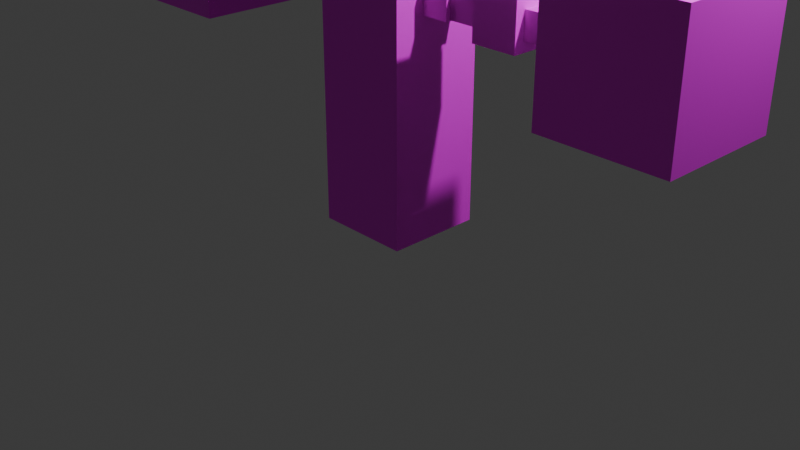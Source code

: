 # Source: player.blend  (saved by Blender 4.4.32; exported with 4.5.12 LTS)
import bpy
from mathutils import Matrix  # noqa: F401  (used for matrix-valued properties, if any)

bpy.ops.wm.read_factory_settings(use_empty=True)
scene = bpy.context.scene
scene.name = 'Scene'

# ---- collections
col_collection = bpy.data.collections.new('Collection'); scene.collection.children.link(col_collection)

# ---- images (referenced by path relative to the original .blend; pixels are not part of the script)
import os
ASSET_DIR = os.environ.get("B2B_ASSET_DIR", "")  # directory of the original .blend (textures are referenced by path, not embedded)
HERE = os.path.dirname(os.path.abspath(__file__))  # packed textures are extracted next to this script under _unpacked/

def load_image(name, relpath, width, height, colorspace="sRGB"):
    """Load a texture the original file referenced (path relative to the .blend, or extracted next to this script)."""
    p = next((c for c in (os.path.join(HERE, relpath), os.path.join(ASSET_DIR, relpath)) if relpath and os.path.exists(c)), "")
    if p:
        img = bpy.data.images.load(p, check_existing=True)
        img.name = name
    else:  # same state as the original file: an image datablock whose file is absent (Cycles renders it pink)
        img = bpy.data.images.new(name, width, height)
        img.source = "FILE"
        img.filepath = "//" + (relpath or name)
    img.colorspace_settings.name = colorspace
    return img
img_untitled_001 = load_image('Untitled.001', 'Player.png', 1024, 1024, 'sRGB')
img_player = load_image('Player', 'player.png', 1024, 1024, 'sRGB')
img_untitled = load_image('Untitled', '', 1024, 1024, 'sRGB')

# ---- materials (node trees are filled in below, after node groups)
mat_material_002 = bpy.data.materials.new('Material.002')
mat_material = bpy.data.materials.new('Material')
mat_material.alpha_threshold = 0.0
mat_material.roughness = 0.5
mat_material.line_color = (0.0, 0.0, 0.0, 1.0)
mat_material_001 = bpy.data.materials.new('Material.001')

# ---- material node trees
mat_material_002.use_nodes = True; mat_material_002.node_tree.nodes.clear()
_N = mat_material_002.node_tree.nodes; _L = mat_material_002.node_tree.links
n0 = _N.new('ShaderNodeBsdfPrincipled'); n0.name = 'Principled BSDF'; n0.location = (10, 300)
n1 = _N.new('ShaderNodeOutputMaterial'); n1.name = 'Material Output'; n1.location = (300, 300)
n2 = _N.new('ShaderNodeTexImage'); n2.name = 'Image Texture'; n2.location = (-324, 254)
n2.image = img_untitled_001
_L.new(n0.outputs[0], n1.inputs[0])
_L.new(n2.outputs[0], n0.inputs[0])
n1.is_active_output = True
mat_material.use_nodes = True; mat_material.node_tree.nodes.clear()
_N = mat_material.node_tree.nodes; _L = mat_material.node_tree.links
n0 = _N.new('ShaderNodeOutputMaterial'); n0.name = 'Material Output'; n0.location = (300, 300)
n1 = _N.new('ShaderNodeBsdfPrincipled'); n1.name = 'Principled BSDF'; n1.location = (36, 340)
n1.inputs[3].default_value = 1.45
n2 = _N.new('ShaderNodeTexImage'); n2.name = 'Image Texture'; n2.location = (-308, 283)
n2.image = img_player
_L.new(n1.outputs[0], n0.inputs[0])
_L.new(n2.outputs[0], n1.inputs[0])
n0.is_active_output = True
mat_material_001.use_nodes = True; mat_material_001.node_tree.nodes.clear()
_N = mat_material_001.node_tree.nodes; _L = mat_material_001.node_tree.links
n0 = _N.new('ShaderNodeBsdfPrincipled'); n0.name = 'Principled BSDF'; n0.location = (10, 300)
n1 = _N.new('ShaderNodeOutputMaterial'); n1.name = 'Material Output'; n1.location = (300, 300)
n2 = _N.new('ShaderNodeTexImage'); n2.name = 'Image Texture'; n2.location = (-326, 283)
n2.image = img_untitled
_L.new(n0.outputs[0], n1.inputs[0])
_L.new(n2.outputs[0], n0.inputs[0])
n1.is_active_output = True

# ---- world
world_world = bpy.data.worlds.new('World'); scene.world = world_world
world_world.use_nodes = True; world_world.node_tree.nodes.clear()
_N = world_world.node_tree.nodes; _L = world_world.node_tree.links
n0 = _N.new('ShaderNodeOutputWorld'); n0.name = 'World Output'; n0.location = (300, 300)
n1 = _N.new('ShaderNodeBackground'); n1.name = 'Background'; n1.location = (10, 300)
n1.inputs[0].default_value = (0.05088, 0.05088, 0.05088, 1.0)
_L.new(n1.outputs[0], n0.inputs[0])
n0.is_active_output = True
world_world.color = (0.05088, 0.05088, 0.05088)
world_world.sun_shadow_jitter_overblur = 0.0

# ---- cameras
cam_camera = bpy.data.cameras.new('Camera')
cam_camera.clip_end = 100.0
cam_camera.ortho_scale = 7.314

# ---- lights
light_light = bpy.data.lights.new('Light', 'POINT')
light_light.energy = 1000.0
light_light.shadow_soft_size = 0.1

# ---- meshes
me_cube_024 = bpy.data.meshes.new('Cube.024')
me_cube_024.from_pydata([(-2.417, -0.2094, 3.506), (-2.417, 0.2094, 3.506), (-2.417, -0.2094, 3.925), (-3.649, -0.2094, 3.506), (-3.649, 0.2094, 3.506), (-3.649, -0.2094, 3.925), (-3.649, 0.2094, 3.925), (-2.417, 0.2094, 3.925), (-3.408, -1.0, 2.716), (-3.408, 1.0, 2.716), (-3.408, -1.0, 4.716), (-5.408, -1.0, 2.716), (-5.408, 1.0, 2.716), (-5.408, -1.0, 4.716), (-5.408, 1.0, 4.716), (-3.408, 1.0, 4.716), (0.7851, 0.7851, 4.727), (0.7851, 0.7851, 3.718e-07), (0.7851, -0.7851, 4.727), (-0.7851, 0.7851, 4.727), (-0.7851, 0.7851, 3.718e-07), (-0.7851, -0.7851, 4.727), (-0.7851, -0.7851, 3.718e-07), (0.7851, -0.7851, 3.718e-07), (1.236, 0.2897, 4.075), (1.236, -0.2897, 4.075), (1.236, 0.2897, 3.495), (0.6566, 0.2897, 4.075), (0.6566, -0.2897, 4.075), (0.6566, 0.2897, 3.495), (0.6566, -0.2897, 3.495), (1.236, -0.2897, 3.495), (0.7984, -0.2094, 3.506), (0.7984, 0.2094, 3.506), (0.7984, -0.2094, 3.925), (2.024, -0.2094, 3.506), (2.024, 0.2094, 3.506), (2.024, -0.2094, 3.925), (2.024, 0.2094, 3.925), (0.7984, 0.2094, 3.925), (-0.3809, -0.3809, 4.212), (-0.3809, 0.3809, 4.212), (-0.3809, -0.3809, 4.974), (0.3809, -0.3809, 4.212), (0.3809, 0.3809, 4.212), (0.3809, -0.3809, 4.974), (0.3809, 0.3809, 4.974), (-0.3809, 0.3809, 4.974), (-1.56, -1.56, 4.903), (-1.56, 1.56, 4.903), (-1.56, -1.56, 8.022), (1.56, -1.56, 4.903), (1.56, 1.56, 4.903), (1.56, -1.56, 8.022), (1.56, 1.56, 8.022), (-1.56, 1.56, 8.022), (1.797, -0.3723, 3.344), (1.797, 0.3723, 3.344), (1.797, -0.3723, 4.088), (2.542, -0.3723, 3.344), (2.542, 0.3723, 3.344), (2.542, -0.3723, 4.088), (2.542, 0.3723, 4.088), (1.797, 0.3723, 4.088), (2.417, -0.2094, 3.506), (2.417, 0.2094, 3.506), (2.417, -0.2094, 3.925), (3.649, -0.2094, 3.506), (3.649, 0.2094, 3.506), (3.649, -0.2094, 3.925), (3.649, 0.2094, 3.925), (2.417, 0.2094, 3.925), (3.408, -1.0, 2.716), (3.408, 1.0, 2.716), (3.408, -1.0, 4.716), (5.408, -1.0, 2.716), (5.408, 1.0, 2.716), (5.408, -1.0, 4.716), (5.408, 1.0, 4.716), (3.408, 1.0, 4.716), (-1.236, 0.2897, 4.075), (-1.236, -0.2897, 4.075), (-1.236, 0.2897, 3.495), (-0.6566, 0.2897, 4.075), (-0.6566, -0.2897, 4.075), (-0.6566, 0.2897, 3.495), (-0.6566, -0.2897, 3.495), (-1.236, -0.2897, 3.495), (-0.7984, -0.2094, 3.506), (-0.7984, 0.2094, 3.506), (-0.7984, -0.2094, 3.925), (-2.024, -0.2094, 3.506), (-2.024, 0.2094, 3.506), (-2.024, -0.2094, 3.925), (-2.024, 0.2094, 3.925), (-0.7984, 0.2094, 3.925), (-1.797, -0.3723, 3.344), (-1.797, 0.3723, 3.344), (-1.797, -0.3723, 4.088), (-2.542, -0.3723, 3.344), (-2.542, 0.3723, 3.344), (-2.542, -0.3723, 4.088), (-2.542, 0.3723, 4.088), (-1.797, 0.3723, 4.088)], [], [(0, 1, 7, 2), (1, 0, 3, 4), (3, 0, 2, 5), (4, 3, 5, 6), (6, 5, 2, 7), (1, 4, 6, 7), (9, 8, 11, 12), (8, 9, 15, 10), (11, 8, 10, 13), (12, 11, 13, 14), (14, 13, 10, 15), (9, 12, 14, 15), (20, 19, 16, 17), (17, 16, 18, 23), (16, 19, 21, 18), (22, 21, 19, 20), (23, 18, 21, 22), (20, 17, 23, 22), (25, 24, 27, 28), (24, 25, 31, 26), (27, 24, 26, 29), (28, 27, 29, 30), (30, 29, 26, 31), (25, 28, 30, 31), (33, 36, 35, 32), (32, 34, 39, 33), (35, 37, 34, 32), (36, 38, 37, 35), (38, 39, 34, 37), (33, 39, 38, 36), (41, 44, 43, 40), (40, 42, 47, 41), (43, 45, 42, 40), (44, 46, 45, 43), (46, 47, 42, 45), (41, 47, 46, 44), (49, 52, 51, 48), (48, 50, 55, 49), (51, 53, 50, 48), (52, 54, 53, 51), (54, 55, 50, 53), (49, 55, 54, 52), (57, 60, 59, 56), (56, 58, 63, 57), (59, 61, 58, 56), (60, 62, 61, 59), (62, 63, 58, 61), (57, 63, 62, 60), (65, 68, 67, 64), (64, 66, 71, 65), (67, 69, 66, 64), (68, 70, 69, 67), (70, 71, 66, 69), (65, 71, 70, 68), (73, 76, 75, 72), (72, 74, 79, 73), (75, 77, 74, 72), (76, 78, 77, 75), (78, 79, 74, 77), (73, 79, 78, 76), (80, 82, 87, 81), (81, 84, 83, 80), (83, 85, 82, 80), (84, 86, 85, 83), (86, 87, 82, 85), (81, 87, 86, 84), (88, 89, 95, 90), (89, 88, 91, 92), (91, 88, 90, 93), (92, 91, 93, 94), (94, 93, 90, 95), (89, 92, 94, 95), (96, 97, 103, 98), (97, 96, 99, 100), (99, 96, 98, 101), (100, 99, 101, 102), (102, 101, 98, 103), (97, 100, 102, 103)])
me_cube_024.polygons.foreach_set('material_index', [0, 0, 0, 0, 0, 0, 0, 0, 0, 0, 0, 0, 1, 1, 1, 1, 1, 1, 0, 0, 0, 0, 0, 0, 0, 0, 0, 0, 0, 0, 0, 0, 0, 0, 0, 0, 2, 2, 2, 2, 2, 2, 0, 0, 0, 0, 0, 0, 0, 0, 0, 0, 0, 0, 0, 0, 0, 0, 0, 0, 0, 0, 0, 0, 0, 0, 0, 0, 0, 0, 0, 0, 0, 0, 0, 0, 0, 0])
_uv = me_cube_024.uv_layers.new(name='UVMap')
_uv.uv.foreach_set('vector', [0.375, 0.0, 0.375, 0.25, 0.625, 0.25, 0.625, 0.0, 0.125, 0.5, 0.125, 0.75, 0.375, 0.75, 0.375, 0.5, 0.375, 0.75, 0.375, 1.0, 0.625, 1.0, 0.625, 0.75, 0.375, 0.5, 0.375, 0.75, 0.625, 0.75, 0.625, 0.5, 0.625, 0.5, 0.625, 0.75, 0.875, 0.75, 0.875, 0.5, 0.375, 0.25, 0.375, 0.5, 0.625, 0.5, 0.625, 0.25, 0.125, 0.5, 0.125, 0.75, 0.375, 0.75, 0.375, 0.5, 0.375, 0.0, 0.375, 0.25, 0.625, 0.25, 0.625, 0.0, 0.375, 0.75, 0.375, 1.0, 0.625, 1.0, 0.625, 0.75, 0.375, 0.5, 0.375, 0.75, 0.625, 0.75, 0.625, 0.5, 0.625, 0.5, 0.625, 0.75, 0.875, 0.75, 0.875, 0.5, 0.375, 0.25, 0.375, 0.5, 0.625, 0.5, 0.625, 0.25, 0.375, 0.25, 0.625, 0.25, 0.625, 0.5, 0.375, 0.5, 0.375, 0.5, 0.625, 0.5, 0.625, 0.75, 0.375, 0.75, 0.625, 0.5, 0.875, 0.5, 0.875, 0.75, 0.625, 0.75, 0.375, 0.0, 0.625, 0.0, 0.625, 0.25, 0.375, 0.25, 0.375, 0.75, 0.625, 0.75, 0.625, 1.0, 0.375, 1.0, 0.125, 0.5, 0.375, 0.5, 0.375, 0.75, 0.125, 0.75, 0.125, 0.5, 0.125, 0.75, 0.375, 0.75, 0.375, 0.5, 0.375, 0.0, 0.375, 0.25, 0.625, 0.25, 0.625, 0.0, 0.375, 0.75, 0.375, 1.0, 0.625, 1.0, 0.625, 0.75, 0.375, 0.5, 0.375, 0.75, 0.625, 0.75, 0.625, 0.5, 0.625, 0.5, 0.625, 0.75, 0.875, 0.75, 0.875, 0.5, 0.375, 0.25, 0.375, 0.5, 0.625, 0.5, 0.625, 0.25, 0.125, 0.5, 0.375, 0.5, 0.375, 0.75, 0.125, 0.75, 0.375, 0.0, 0.625, 0.0, 0.625, 0.25, 0.375, 0.25, 0.375, 0.75, 0.625, 0.75, 0.625, 1.0, 0.375, 1.0, 0.375, 0.5, 0.625, 0.5, 0.625, 0.75, 0.375, 0.75, 0.625, 0.5, 0.875, 0.5, 0.875, 0.75, 0.625, 0.75, 0.375, 0.25, 0.625, 0.25, 0.625, 0.5, 0.375, 0.5, 0.125, 0.5, 0.375, 0.5, 0.375, 0.75, 0.125, 0.75, 0.375, 0.0, 0.625, 0.0, 0.625, 0.25, 0.375, 0.25, 0.375, 0.75, 0.625, 0.75, 0.625, 1.0, 0.375, 1.0, 0.375, 0.5, 0.625, 0.5, 0.625, 0.75, 0.375, 0.75, 0.625, 0.5, 0.875, 0.5, 0.875, 0.75, 0.625, 0.75, 0.375, 0.25, 0.625, 0.25, 0.625, 0.5, 0.375, 0.5, 0.125, 0.5, 0.375, 0.5, 0.375, 0.75, 0.125, 0.75, 0.375, 0.0, 0.625, 0.0, 0.625, 0.25, 0.375, 0.25, 0.375, 0.75, 0.625, 0.75, 0.625, 1.0, 0.375, 1.0, 0.375, 0.5, 0.625, 0.5, 0.625, 0.75, 0.375, 0.75, 0.625, 0.5, 0.875, 0.5, 0.875, 0.75, 0.625, 0.75, 0.375, 0.25, 0.625, 0.25, 0.625, 0.5, 0.375, 0.5, 0.125, 0.5, 0.375, 0.5, 0.375, 0.75, 0.125, 0.75, 0.375, 0.0, 0.625, 0.0, 0.625, 0.25, 0.375, 0.25, 0.375, 0.75, 0.625, 0.75, 0.625, 1.0, 0.375, 1.0, 0.375, 0.5, 0.625, 0.5, 0.625, 0.75, 0.375, 0.75, 0.625, 0.5, 0.875, 0.5, 0.875, 0.75, 0.625, 0.75, 0.375, 0.25, 0.625, 0.25, 0.625, 0.5, 0.375, 0.5, 0.125, 0.5, 0.375, 0.5, 0.375, 0.75, 0.125, 0.75, 0.375, 0.0, 0.625, 0.0, 0.625, 0.25, 0.375, 0.25, 0.375, 0.75, 0.625, 0.75, 0.625, 1.0, 0.375, 1.0, 0.375, 0.5, 0.625, 0.5, 0.625, 0.75, 0.375, 0.75, 0.625, 0.5, 0.875, 0.5, 0.875, 0.75, 0.625, 0.75, 0.375, 0.25, 0.625, 0.25, 0.625, 0.5, 0.375, 0.5, 0.125, 0.5, 0.375, 0.5, 0.375, 0.75, 0.125, 0.75, 0.375, 0.0, 0.625, 0.0, 0.625, 0.25, 0.375, 0.25, 0.375, 0.75, 0.625, 0.75, 0.625, 1.0, 0.375, 1.0, 0.375, 0.5, 0.625, 0.5, 0.625, 0.75, 0.375, 0.75, 0.625, 0.5, 0.875, 0.5, 0.875, 0.75, 0.625, 0.75, 0.375, 0.25, 0.625, 0.25, 0.625, 0.5, 0.375, 0.5, 0.375, 0.0, 0.625, 0.0, 0.625, 0.25, 0.375, 0.25, 0.125, 0.5, 0.375, 0.5, 0.375, 0.75, 0.125, 0.75, 0.375, 0.75, 0.625, 0.75, 0.625, 1.0, 0.375, 1.0, 0.375, 0.5, 0.625, 0.5, 0.625, 0.75, 0.375, 0.75, 0.625, 0.5, 0.875, 0.5, 0.875, 0.75, 0.625, 0.75, 0.375, 0.25, 0.625, 0.25, 0.625, 0.5, 0.375, 0.5, 0.375, 0.0, 0.375, 0.25, 0.625, 0.25, 0.625, 0.0, 0.125, 0.5, 0.125, 0.75, 0.375, 0.75, 0.375, 0.5, 0.375, 0.75, 0.375, 1.0, 0.625, 1.0, 0.625, 0.75, 0.375, 0.5, 0.375, 0.75, 0.625, 0.75, 0.625, 0.5, 0.625, 0.5, 0.625, 0.75, 0.875, 0.75, 0.875, 0.5, 0.375, 0.25, 0.375, 0.5, 0.625, 0.5, 0.625, 0.25, 0.375, 0.0, 0.375, 0.25, 0.625, 0.25, 0.625, 0.0, 0.125, 0.5, 0.125, 0.75, 0.375, 0.75, 0.375, 0.5, 0.375, 0.75, 0.375, 1.0, 0.625, 1.0, 0.625, 0.75, 0.375, 0.5, 0.375, 0.75, 0.625, 0.75, 0.625, 0.5, 0.625, 0.5, 0.625, 0.75, 0.875, 0.75, 0.875, 0.5, 0.375, 0.25, 0.375, 0.5, 0.625, 0.5, 0.625, 0.25])
me_cube_024.materials.append(mat_material_002)
me_cube_024.materials.append(mat_material)
me_cube_024.materials.append(mat_material_001)
me_cube_024.update()
arm_armature = bpy.data.armatures.new('Armature')  # bones are not reproduced

# ---- objects
ob_light = bpy.data.objects.new('Light', light_light)
ob_camera = bpy.data.objects.new('Camera', cam_camera)
ob_armature = bpy.data.objects.new('Armature', arm_armature)
ob_cube_013 = bpy.data.objects.new('Cube.013', me_cube_024)

# ---- transforms, parenting, visibility, modifiers, constraints
ob_light.location = (4.076, 1.005, 5.904)
ob_light.rotation_euler = (0.6503, 0.05522, 1.866)
ob_light.lock_rotations_4d = False
ob_light.empty_display_type = 'ARROWS'
ob_light.color = (0.0, 0.0, 0.0, 0.0)
ob_light.lineart.crease_threshold = 0.0
ob_camera.location = (7.359, -6.926, 4.958)
ob_camera.rotation_euler = (1.109, 0.0, 0.8149)
ob_camera.lock_rotations_4d = False
ob_camera.empty_display_type = 'ARROWS'
ob_camera.color = (0.0, 0.0, 0.0, 0.0)
ob_camera.display_type = 'WIRE'
ob_camera.lineart.crease_threshold = 0.0
ob_armature.location = (0.0, 0.0, 0.0)
ob_cube_013.parent = ob_armature
ob_cube_013.location = (0.0, -2.842e-14, -2.384e-07)
ob_cube_013.scale = (0.6412, 0.6412, 0.6412)
_vg = ob_cube_013.vertex_groups.new(name='Group')
_vg = ob_cube_013.vertex_groups.new(name='Bone')
for _i, _w in zip([17, 18, 19, 20, 22, 23], [0.9733, 0.0001489, 0.0001489, 0.9704, 0.9733, 0.9704]): _vg.add([_i], _w, 'REPLACE')
_vg = ob_cube_013.vertex_groups.new(name='Bone.001')
for _i, _w in zip([24, 25, 26, 27, 28, 29, 30, 31, 80, 81, 82, 83, 84, 85, 86, 87], [0.1902, 0.1802, 0.2884, 0.1923, 0.1387, 0.4981, 0.3986, 0.2428, 1.098e-09, 2.657e-09, 8.859e-11, 1.556e-09, 1.424e-08, 9.658e-09, 1.054e-08, 0.0]): _vg.add([_i], _w, 'REPLACE')
_vg = ob_cube_013.vertex_groups.new(name='Arm1.l')
for _i, _w in zip([18, 19, 21, 24, 25, 26, 27, 28, 29, 30, 31, 40, 41, 43, 44, 46, 47, 88, 89, 90, 91, 92, 93, 94, 95, 96, 97, 98, 99, 100, 101, 102, 103], [0.09746, 0.09746, 0.7835, 0.208, 0.2336, 0.1665, 0.3224, 0.3657, 0.1624, 0.1972, 0.1672, 0.05911, 0.7191, 0.06258, 0.453, 0.07765, 0.09978, 0.2758, 0.8669, 0.9218, 0.0112, 0.05484, 0.1707, 0.1802, 0.9547, 0.0, 0.0, 0.0, 0.0, 0.0, 0.0, 0.0, 0.0]): _vg.add([_i], _w, 'REPLACE')
_vg = ob_cube_013.vertex_groups.new(name='Arm2.l')
for _i, _w in zip([88, 89, 90, 91, 92, 93, 94, 95, 96, 97, 98, 99, 100, 101, 102, 103], [0.7242, 0.1331, 0.07818, 0.9694, 0.9452, 0.8293, 0.8198, 0.04055, 0.6811, 0.8296, 0.9421, 0.2714, 0.8581, 0.8708, 0.8929, 0.9497]): _vg.add([_i], _w, 'REPLACE')
_vg = ob_cube_013.vertex_groups.new(name='Arm3.l')
for _i, _w in zip([0, 1, 2, 3, 4, 5, 6, 7, 80, 81, 82, 83, 84, 85, 86, 87, 96, 97, 98, 99, 100, 101, 102, 103], [1.0, 1.0, 1.0, 1.0, 1.0, 1.0, 1.0, 1.0, 8.742e-09, 4.884e-07, 3.107e-06, 1.366e-06, 7.736e-07, 5.188e-06, 3.48e-06, 2.631e-06, 3.727e-21, 1.49e-17, 1.28e-17, 6.398e-21, 5.488e-20, 3.071e-18, 9.797e-19, 1.232e-16]): _vg.add([_i], _w, 'REPLACE')
_vg = ob_cube_013.vertex_groups.new(name='Hand.l')
_vg.add([8, 9, 10, 11, 12, 13, 14, 15], 1.0, 'REPLACE')
_vg = ob_cube_013.vertex_groups.new(name='Bone.006')
for _i, _w in zip([16, 18, 19, 21, 24, 25, 26, 27, 28, 29, 30, 31, 40, 41, 42, 43, 44, 45, 46, 47, 80, 81, 82, 83, 84, 85, 86, 87], [0.1717, 0.78, 0.78, 0.1717, 0.208, 0.2336, 0.1665, 0.3224, 0.3657, 0.1624, 0.1972, 0.1672, 0.4879, 0.2183, 0.8981, 0.2183, 0.4879, 0.8802, 0.8981, 0.8802, 2.551e-24, 8.199e-29, 7.053e-27, 8.278e-23, 7e-26, 3.799e-24, 8.377e-27, 1.49e-29]): _vg.add([_i], _w, 'REPLACE')
_vg = ob_cube_013.vertex_groups.new(name='Bone.007')
_vg.add([48, 49, 50, 51, 52, 53, 54, 55], 1.0, 'REPLACE')
_vg = ob_cube_013.vertex_groups.new(name='Arm1.r')
for _i, _w in zip([16, 18, 19, 32, 33, 34, 35, 36, 37, 38, 39, 40, 41, 42, 43, 44, 45, 80, 81, 82, 83, 84, 85, 86, 87], [0.7835, 0.09746, 0.09746, 0.2758, 0.8669, 0.9218, 0.0112, 0.05484, 0.1707, 0.1802, 0.9547, 0.453, 0.06258, 0.07765, 0.7191, 0.05911, 0.09978, 0.0, 2.56e-24, 1.63e-24, 4.39e-22, 6.509e-23, 9.25e-23, 1.512e-24, 1.051e-22]): _vg.add([_i], _w, 'REPLACE')
_vg = ob_cube_013.vertex_groups.new(name='Arm2.r')
for _i, _w in zip([32, 33, 34, 35, 36, 37, 38, 39, 56, 57, 58, 59, 60, 61, 62, 63], [0.7242, 0.1331, 0.07818, 0.9694, 0.9452, 0.8293, 0.8198, 0.04055, 0.633, 0.743, 0.9126, 0.2436, 0.7555, 0.7739, 0.28, 0.8403]): _vg.add([_i], _w, 'REPLACE')
_vg = ob_cube_013.vertex_groups.new(name='Arm3.r')
for _i, _w in zip([24, 25, 26, 27, 28, 29, 30, 31, 56, 57, 58, 59, 60, 61, 62, 63, 64, 65, 66, 67, 68, 69, 70, 71, 80, 81, 82, 83, 84, 85, 86, 87], [2.307e-07, 5.525e-08, 4.743e-07, 6.874e-10, 2.976e-08, 2.514e-09, 6.068e-09, 1.993e-07, 1.788e-20, 6.703e-15, 0.0, 5.888e-15, 4.524e-14, 4.701e-16, 1.598e-14, 2.601e-16, 1.0, 1.0, 1.0, 1.0, 1.0, 1.0, 1.0, 1.0, 0.0, 0.0, 0.0, 0.0, 0.0, 0.0, 0.0, 0.0]): _vg.add([_i], _w, 'REPLACE')
_vg = ob_cube_013.vertex_groups.new(name='Hand.r')
_vg.add([72, 73, 74, 75, 76, 77, 78, 79], 1.0, 'REPLACE')
_m = ob_cube_013.modifiers.new('Armature', 'ARMATURE')
_m.object = ob_armature

# ---- collection membership
col_collection.objects.link(ob_light)
col_collection.objects.link(ob_camera)
col_collection.objects.link(ob_armature)
col_collection.objects.link(ob_cube_013)

# ---- scene / render settings (as saved in the file)
scene.camera = ob_camera
scene.frame_start = 1; scene.frame_end = 40; scene.frame_set(25)
scene.render.engine = 'BLENDER_EEVEE_NEXT'
bpy.context.view_layer.update()
